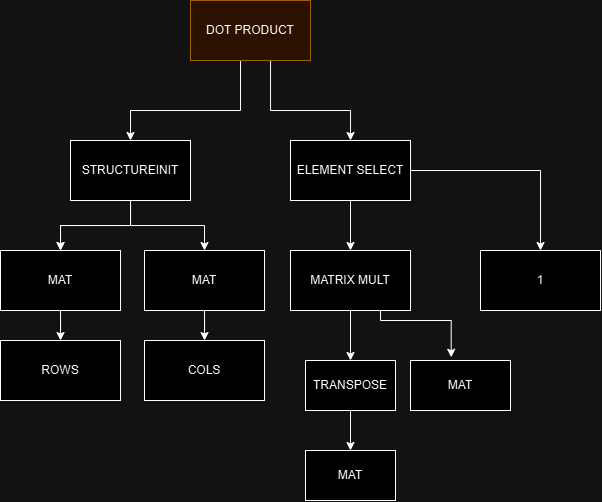

The diagram above was exported from draw.io. Its source (the exported page's mxGraphModel, read from the mxfile embedded in the PNG):
<mxGraphModel dx="869" dy="480" grid="1" gridSize="10" guides="1" tooltips="1" connect="1" arrows="1" fold="1" page="1" pageScale="1" pageWidth="827" pageHeight="1169" math="0" shadow="0">
  <root>
    <mxCell id="0" />
    <mxCell id="1" parent="0" />
    <mxCell id="Rn8JTZE-zJv_UFmazU1K-31" style="edgeStyle=orthogonalEdgeStyle;rounded=0;orthogonalLoop=1;jettySize=auto;html=1;entryX=0.5;entryY=0;entryDx=0;entryDy=0;" edge="1" parent="1" source="Rn8JTZE-zJv_UFmazU1K-27" target="Rn8JTZE-zJv_UFmazU1K-30">
      <mxGeometry relative="1" as="geometry">
        <Array as="points">
          <mxPoint x="390" y="270" />
          <mxPoint x="280" y="270" />
        </Array>
      </mxGeometry>
    </mxCell>
    <mxCell id="Rn8JTZE-zJv_UFmazU1K-33" style="edgeStyle=orthogonalEdgeStyle;rounded=0;orthogonalLoop=1;jettySize=auto;html=1;" edge="1" parent="1" source="Rn8JTZE-zJv_UFmazU1K-27" target="Rn8JTZE-zJv_UFmazU1K-32">
      <mxGeometry relative="1" as="geometry">
        <Array as="points">
          <mxPoint x="420" y="270" />
          <mxPoint x="500" y="270" />
        </Array>
      </mxGeometry>
    </mxCell>
    <mxCell id="Rn8JTZE-zJv_UFmazU1K-27" value="DOT PRODUCT" style="rounded=0;whiteSpace=wrap;html=1;fillColor=#ffe6cc;strokeColor=#d79b00;" vertex="1" parent="1">
      <mxGeometry x="340" y="160" width="120" height="60" as="geometry" />
    </mxCell>
    <mxCell id="Rn8JTZE-zJv_UFmazU1K-39" value="" style="edgeStyle=orthogonalEdgeStyle;rounded=0;orthogonalLoop=1;jettySize=auto;html=1;" edge="1" parent="1" source="Rn8JTZE-zJv_UFmazU1K-30" target="Rn8JTZE-zJv_UFmazU1K-38">
      <mxGeometry relative="1" as="geometry" />
    </mxCell>
    <mxCell id="Rn8JTZE-zJv_UFmazU1K-40" value="" style="edgeStyle=orthogonalEdgeStyle;rounded=0;orthogonalLoop=1;jettySize=auto;html=1;" edge="1" parent="1" source="Rn8JTZE-zJv_UFmazU1K-30" target="Rn8JTZE-zJv_UFmazU1K-38">
      <mxGeometry relative="1" as="geometry" />
    </mxCell>
    <mxCell id="Rn8JTZE-zJv_UFmazU1K-46" style="edgeStyle=orthogonalEdgeStyle;rounded=0;orthogonalLoop=1;jettySize=auto;html=1;entryX=0.5;entryY=0;entryDx=0;entryDy=0;" edge="1" parent="1" source="Rn8JTZE-zJv_UFmazU1K-30" target="Rn8JTZE-zJv_UFmazU1K-41">
      <mxGeometry relative="1" as="geometry" />
    </mxCell>
    <mxCell id="Rn8JTZE-zJv_UFmazU1K-30" value="STRUCTUREINIT" style="rounded=0;whiteSpace=wrap;html=1;" vertex="1" parent="1">
      <mxGeometry x="220" y="300" width="120" height="60" as="geometry" />
    </mxCell>
    <mxCell id="Rn8JTZE-zJv_UFmazU1K-48" value="" style="edgeStyle=orthogonalEdgeStyle;rounded=0;orthogonalLoop=1;jettySize=auto;html=1;" edge="1" parent="1" source="Rn8JTZE-zJv_UFmazU1K-32" target="Rn8JTZE-zJv_UFmazU1K-47">
      <mxGeometry relative="1" as="geometry" />
    </mxCell>
    <mxCell id="Rn8JTZE-zJv_UFmazU1K-50" value="" style="edgeStyle=orthogonalEdgeStyle;rounded=0;orthogonalLoop=1;jettySize=auto;html=1;" edge="1" parent="1" source="Rn8JTZE-zJv_UFmazU1K-32" target="Rn8JTZE-zJv_UFmazU1K-49">
      <mxGeometry relative="1" as="geometry" />
    </mxCell>
    <mxCell id="Rn8JTZE-zJv_UFmazU1K-32" value="ELEMENT SELECT" style="rounded=0;whiteSpace=wrap;html=1;" vertex="1" parent="1">
      <mxGeometry x="440" y="300" width="120" height="60" as="geometry" />
    </mxCell>
    <mxCell id="Rn8JTZE-zJv_UFmazU1K-43" value="" style="edgeStyle=orthogonalEdgeStyle;rounded=0;orthogonalLoop=1;jettySize=auto;html=1;" edge="1" parent="1" source="Rn8JTZE-zJv_UFmazU1K-38" target="Rn8JTZE-zJv_UFmazU1K-42">
      <mxGeometry relative="1" as="geometry" />
    </mxCell>
    <mxCell id="Rn8JTZE-zJv_UFmazU1K-38" value="MAT" style="rounded=0;whiteSpace=wrap;html=1;" vertex="1" parent="1">
      <mxGeometry x="150" y="410" width="120" height="60" as="geometry" />
    </mxCell>
    <mxCell id="Rn8JTZE-zJv_UFmazU1K-45" value="" style="edgeStyle=orthogonalEdgeStyle;rounded=0;orthogonalLoop=1;jettySize=auto;html=1;" edge="1" parent="1" source="Rn8JTZE-zJv_UFmazU1K-41" target="Rn8JTZE-zJv_UFmazU1K-44">
      <mxGeometry relative="1" as="geometry" />
    </mxCell>
    <mxCell id="Rn8JTZE-zJv_UFmazU1K-41" value="MAT" style="rounded=0;whiteSpace=wrap;html=1;" vertex="1" parent="1">
      <mxGeometry x="294" y="410" width="120" height="60" as="geometry" />
    </mxCell>
    <mxCell id="Rn8JTZE-zJv_UFmazU1K-42" value="ROWS" style="rounded=0;whiteSpace=wrap;html=1;" vertex="1" parent="1">
      <mxGeometry x="150" y="500" width="120" height="60" as="geometry" />
    </mxCell>
    <mxCell id="Rn8JTZE-zJv_UFmazU1K-44" value="COLS" style="rounded=0;whiteSpace=wrap;html=1;" vertex="1" parent="1">
      <mxGeometry x="294" y="500" width="120" height="60" as="geometry" />
    </mxCell>
    <mxCell id="Rn8JTZE-zJv_UFmazU1K-52" value="" style="edgeStyle=orthogonalEdgeStyle;rounded=0;orthogonalLoop=1;jettySize=auto;html=1;" edge="1" parent="1" source="Rn8JTZE-zJv_UFmazU1K-47" target="Rn8JTZE-zJv_UFmazU1K-51">
      <mxGeometry relative="1" as="geometry" />
    </mxCell>
    <mxCell id="Rn8JTZE-zJv_UFmazU1K-54" style="edgeStyle=orthogonalEdgeStyle;rounded=0;orthogonalLoop=1;jettySize=auto;html=1;entryX=0.407;entryY=-0.065;entryDx=0;entryDy=0;entryPerimeter=0;" edge="1" parent="1" source="Rn8JTZE-zJv_UFmazU1K-47" target="Rn8JTZE-zJv_UFmazU1K-55">
      <mxGeometry relative="1" as="geometry">
        <mxPoint x="599.9999999999998" y="510" as="targetPoint" />
        <Array as="points">
          <mxPoint x="530" y="480" />
          <mxPoint x="601" y="480" />
        </Array>
      </mxGeometry>
    </mxCell>
    <mxCell id="Rn8JTZE-zJv_UFmazU1K-47" value="MATRIX MULT" style="rounded=0;whiteSpace=wrap;html=1;" vertex="1" parent="1">
      <mxGeometry x="440" y="410" width="120" height="60" as="geometry" />
    </mxCell>
    <mxCell id="Rn8JTZE-zJv_UFmazU1K-49" value="1" style="rounded=0;whiteSpace=wrap;html=1;" vertex="1" parent="1">
      <mxGeometry x="630" y="410" width="120" height="60" as="geometry" />
    </mxCell>
    <mxCell id="Rn8JTZE-zJv_UFmazU1K-57" value="" style="edgeStyle=orthogonalEdgeStyle;rounded=0;orthogonalLoop=1;jettySize=auto;html=1;" edge="1" parent="1" source="Rn8JTZE-zJv_UFmazU1K-51" target="Rn8JTZE-zJv_UFmazU1K-56">
      <mxGeometry relative="1" as="geometry" />
    </mxCell>
    <mxCell id="Rn8JTZE-zJv_UFmazU1K-51" value="TRANSPOSE" style="rounded=0;whiteSpace=wrap;html=1;" vertex="1" parent="1">
      <mxGeometry x="455" y="520" width="90" height="50" as="geometry" />
    </mxCell>
    <mxCell id="Rn8JTZE-zJv_UFmazU1K-55" value="MAT" style="rounded=0;whiteSpace=wrap;html=1;" vertex="1" parent="1">
      <mxGeometry x="560" y="520" width="100" height="50" as="geometry" />
    </mxCell>
    <mxCell id="Rn8JTZE-zJv_UFmazU1K-56" value="MAT" style="rounded=0;whiteSpace=wrap;html=1;" vertex="1" parent="1">
      <mxGeometry x="455" y="610" width="90" height="50" as="geometry" />
    </mxCell>
  </root>
</mxGraphModel>